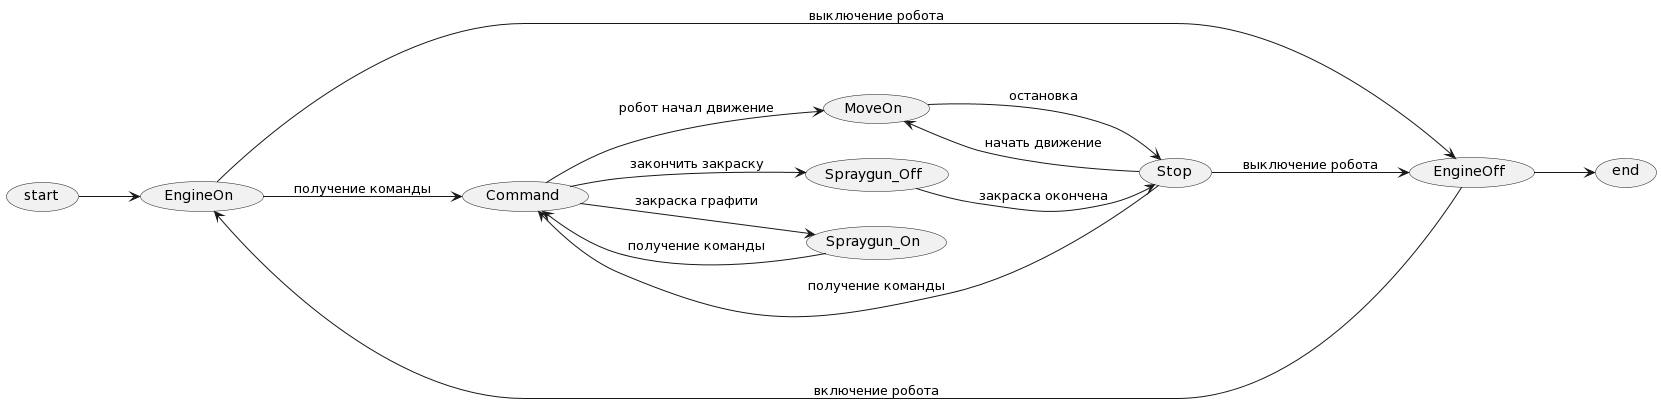

The diagram above was rendered by PlantUML. Its source (embedded in the PNG):
@startuml
left to right direction
(start)-->(EngineOn)
(EngineOn)-->(EngineOff) : выключение робота
(EngineOn)-->(Command) : получение команды
(MoveOn)-->(Stop) : остановка
(Command)-->(Spraygun_Off) : закончить закраску
(Command)-->(Spraygun_On) : закраска графити
(Stop)-->(MoveOn) : начать движение
(EngineOff)-->(EngineOn) : включение робота
(Stop)-->(EngineOff) : выключение робота
(Spraygun_Off)-->(Stop) : закраска окончена
(Command)-->(MoveOn) : робот начал движение 
(Stop)-->(Command) : получение команды
(Spraygun_On)-->(Command) : получение команды
(EngineOff)-->(end)
@enduml